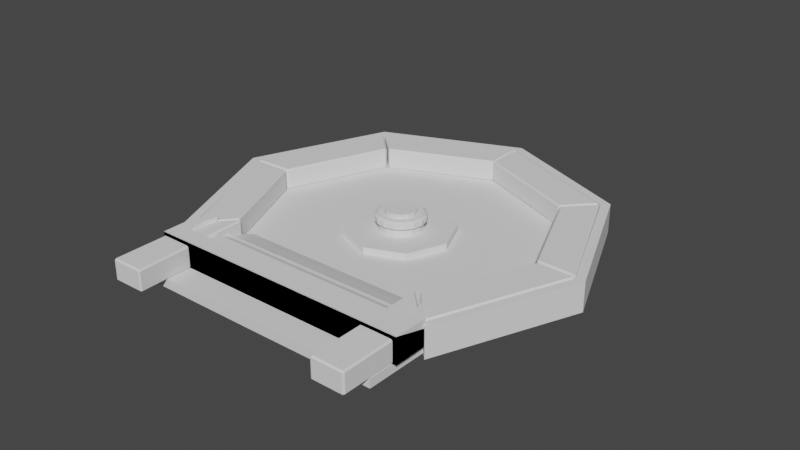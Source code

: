 # Source: World_Shrine.blend  (saved by Blender 3.3.6; exported with 4.5.12 LTS)
import bpy
from mathutils import Matrix  # noqa: F401  (used for matrix-valued properties, if any)

bpy.ops.wm.read_factory_settings(use_empty=True)
scene = bpy.context.scene
scene.name = 'Scene'

# ---- collections
col_collection = bpy.data.collections.new('Collection'); scene.collection.children.link(col_collection)

# ---- world
world_world = bpy.data.worlds.new('World'); scene.world = world_world
world_world.use_nodes = True; world_world.node_tree.nodes.clear()
_N = world_world.node_tree.nodes; _L = world_world.node_tree.links
n0 = _N.new('ShaderNodeOutputWorld'); n0.name = 'World Output'; n0.location = (300, 300)
n1 = _N.new('ShaderNodeBackground'); n1.name = 'Background'; n1.location = (10, 300)
n1.inputs[0].default_value = (0.05088, 0.05088, 0.05088, 1.0)
_L.new(n1.outputs[0], n0.inputs[0])
n0.is_active_output = True
world_world.color = (0.05088, 0.05088, 0.05088)
world_world.use_sun_shadow = False
world_world.sun_shadow_jitter_overblur = 0.0

# ---- meshes
me_cylinder = bpy.data.meshes.new('Cylinder')
me_cylinder.from_pydata([(5.215e-08, 8.0, -0.0282), (5.854e-08, 2.279, 0.4), (5.657, 5.657, -0.0282), (1.612, 1.612, 0.4), (8.0, 0.0, -0.0282), (2.279, 0.0, 0.4), (5.657, -5.657, -0.0282), (1.612, -1.612, 0.4), (5.215e-08, -5.657, -0.0282), (5.854e-08, -2.279, 0.4), (-5.657, -5.657, -0.0282), (-1.612, -1.612, 0.4), (-8.0, 0.0, -0.0282), (-2.279, 0.0, 0.4), (-5.657, 5.657, -0.0282), (-1.612, 1.612, 0.4), (5.657, 5.657, 0.4), (5.215e-08, 8.0, 0.4), (8.0, 0.0, 0.4), (5.657, -5.657, 0.4), (5.215e-08, -5.657, 0.4), (-5.657, -5.657, 0.4), (-8.0, 0.0, 0.4), (-5.657, 5.657, 0.4), (1.612, 1.612, 0.7), (6.063e-08, 2.279, 0.7), (2.279, 0.0, 0.7), (1.612, -1.612, 0.7), (6.063e-08, -2.279, 0.7), (-1.612, -1.612, 0.7), (-2.279, 0.0, 0.7), (-1.612, 1.612, 0.7), (5.657, -8.346, 0.4), (5.657, -8.346, 0.0), (5.215e-08, -8.346, -0.0282), (5.215e-08, -8.346, 0.4), (-5.657, -8.346, -0.0282), (-5.657, -8.346, 0.4)], [], [(0, 17, 16, 2), (2, 16, 18, 4), (4, 18, 19, 6), (10, 8, 34, 36), (21, 10, 36, 37), (10, 21, 22, 12), (12, 22, 23, 14), (14, 23, 17, 0), (0, 2, 4, 6, 8, 10, 12, 14), (1, 3, 16, 17), (3, 5, 18, 16), (5, 7, 19, 18), (7, 9, 20, 19), (9, 11, 21, 20), (11, 13, 22, 21), (13, 15, 23, 22), (15, 1, 17, 23), (5, 3, 24, 26), (24, 25, 31, 30, 29, 28, 27, 26), (15, 13, 30, 31), (11, 9, 28, 29), (7, 5, 26, 27), (3, 1, 25, 24), (1, 15, 31, 25), (13, 11, 29, 30), (9, 7, 27, 28), (33, 32, 35, 34), (34, 35, 37, 36), (19, 20, 35, 32), (6, 19, 32, 33), (20, 21, 37, 35), (8, 6, 33, 34)])
_uv = me_cylinder.uv_layers.new(name='UVMap')
_uv.uv.foreach_set('vector', [1.0, 0.5, 1.0, 1.0, 0.875, 1.0, 0.875, 0.5, 0.875, 0.5, 0.875, 1.0, 0.75, 1.0, 0.75, 0.5, 0.75, 0.5, 0.75, 1.0, 0.625, 1.0, 0.625, 0.5, 0.5803, 0.08029, 0.75, 0.01, 0.75, 0.01, 0.5803, 0.08029, 0.375, 1.0, 0.375, 0.5, 0.375, 0.5, 0.375, 1.0, 0.375, 0.5, 0.375, 1.0, 0.25, 1.0, 0.25, 0.5, 0.25, 0.5, 0.25, 1.0, 0.125, 1.0, 0.125, 0.5, 0.125, 0.5, 0.125, 1.0, 0.0, 1.0, 0.0, 0.5, 0.75, 0.49, 0.9197, 0.4197, 0.99, 0.25, 0.9197, 0.08029, 0.75, 0.01, 0.5803, 0.08029, 0.51, 0.25, 0.5803, 0.4197, 0.25, 0.3109, 0.2931, 0.2931, 0.4197, 0.4197, 0.25, 0.49, 0.2931, 0.2931, 0.3109, 0.25, 0.49, 0.25, 0.4197, 0.4197, 0.3109, 0.25, 0.2931, 0.2069, 0.4197, 0.08029, 0.49, 0.25, 0.2931, 0.2069, 0.25, 0.1891, 0.25, 0.01, 0.4197, 0.08029, 0.25, 0.1891, 0.2069, 0.2069, 0.08029, 0.08029, 0.25, 0.01, 0.2069, 0.2069, 0.1891, 0.25, 0.01, 0.25, 0.08029, 0.08029, 0.1891, 0.25, 0.2069, 0.2931, 0.08029, 0.4197, 0.01, 0.25, 0.2069, 0.2931, 0.25, 0.3109, 0.25, 0.49, 0.08029, 0.4197, 0.3109, 0.25, 0.2931, 0.2931, 0.2931, 0.2931, 0.3109, 0.25, 0.2931, 0.2931, 0.25, 0.3109, 0.2069, 0.2931, 0.1891, 0.25, 0.2069, 0.2069, 0.25, 0.1891, 0.2931, 0.2069, 0.3109, 0.25, 0.2069, 0.2931, 0.1891, 0.25, 0.1891, 0.25, 0.2069, 0.2931, 0.2069, 0.2069, 0.25, 0.1891, 0.25, 0.1891, 0.2069, 0.2069, 0.2931, 0.2069, 0.3109, 0.25, 0.3109, 0.25, 0.2931, 0.2069, 0.2931, 0.2931, 0.25, 0.3109, 0.25, 0.3109, 0.2931, 0.2931, 0.25, 0.3109, 0.2069, 0.2931, 0.2069, 0.2931, 0.25, 0.3109, 0.1891, 0.25, 0.2069, 0.2069, 0.2069, 0.2069, 0.1891, 0.25, 0.25, 0.1891, 0.2931, 0.2069, 0.2931, 0.2069, 0.25, 0.1891, 0.625, 0.5, 0.625, 1.0, 0.5, 1.0, 0.5, 0.5, 0.5, 0.5, 0.5, 1.0, 0.375, 1.0, 0.375, 0.5, 0.4197, 0.08029, 0.25, 0.01, 0.25, 0.01, 0.4197, 0.08029, 0.625, 0.5, 0.625, 1.0, 0.625, 1.0, 0.625, 0.5, 0.25, 0.01, 0.08029, 0.08029, 0.08029, 0.08029, 0.25, 0.01, 0.75, 0.01, 0.9197, 0.08029, 0.9197, 0.08029, 0.75, 0.01])
me_cylinder.update()
me_cube_001 = bpy.data.meshes.new('Cube.001')
me_cube_001.from_pydata([(-0.7128, -2.482, -0.1882), (-0.6396, -2.485, -0.1191), (-0.7344, -2.552, -0.1191), (-0.6396, -2.485, 0.7428), (-0.7128, -2.482, 0.8118), (-0.7344, -2.552, 0.7428), (-2.425, -2.554, -0.1882), (-2.461, -2.624, -0.1191), (-2.503, -2.563, -0.1191), (-2.425, -2.554, 0.8118), (-2.503, -2.563, 0.7428), (-2.461, -2.624, 0.7428), (1.172, 2.187, -0.1882), (1.205, 2.252, -0.1191), (1.227, 2.139, -0.1191), (1.172, 2.187, 0.8118), (1.227, 2.139, 0.7428), (1.205, 2.252, 0.7428), (0.02606, 3.347, -0.1882), (-0.02433, 3.406, -0.1191), (0.05067, 3.42, -0.1191), (0.02606, 3.347, 0.8118), (0.05067, 3.42, 0.7428), (-0.02433, 3.406, 0.7428)], [], [(14, 16, 3, 1), (20, 22, 17, 13), (21, 9, 4, 15), (2, 5, 11, 7), (8, 10, 23, 19), (0, 1, 2), (3, 4, 5), (6, 7, 8), (9, 10, 11), (12, 13, 14), (15, 16, 17), (18, 19, 20), (21, 22, 23), (6, 0, 2, 7), (1, 3, 5, 2), (4, 9, 11, 5), (10, 8, 7, 11), (18, 6, 8, 19), (9, 21, 23, 10), (22, 20, 19, 23), (12, 18, 20, 13), (21, 15, 17, 22), (16, 14, 13, 17), (0, 12, 14, 1), (15, 4, 3, 16), (6, 18, 12, 0)])
_uv = me_cube_001.uv_layers.new(name='UVMap')
_uv.uv.foreach_set('vector', [0.3923, 0.7534, 0.6077, 0.7534, 0.6077, 0.9966, 0.3923, 0.9966, 0.3923, 0.5097, 0.6077, 0.5097, 0.6077, 0.7403, 0.3923, 0.7403, 0.628, 0.5105, 0.872, 0.5102, 0.8717, 0.7398, 0.6283, 0.7395, 0.3923, 0.009249, 0.6077, 0.009249, 0.6077, 0.2408, 0.3923, 0.2408, 0.3923, 0.2526, 0.6077, 0.2526, 0.6077, 0.4974, 0.3923, 0.4974, 0.1283, 0.7398, 0.1284, 0.75, 0.125, 0.7408, 0.6077, 0.0, 0.625, 0.005962, 0.6077, 0.009249, 0.128, 0.5102, 0.125, 0.5092, 0.1276, 0.5, 0.625, 0.2355, 0.6077, 0.2461, 0.6077, 0.2408, 0.3717, 0.7395, 0.375, 0.7403, 0.3716, 0.75, 0.625, 0.7522, 0.6077, 0.7534, 0.6077, 0.75, 0.372, 0.5105, 0.3724, 0.5, 0.375, 0.5097, 0.625, 0.4961, 0.6077, 0.499, 0.6077, 0.4974, 0.128, 0.5102, 0.1283, 0.7398, 0.125, 0.7408, 0.125, 0.5092, 0.3923, 0.0, 0.6077, 0.0, 0.6077, 0.009249, 0.3923, 0.009249, 0.625, 0.005962, 0.625, 0.2355, 0.6077, 0.2408, 0.6077, 0.009249, 0.6077, 0.2526, 0.3923, 0.2526, 0.3923, 0.2408, 0.6077, 0.2408, 0.372, 0.5105, 0.128, 0.5102, 0.1276, 0.5, 0.3724, 0.5, 0.625, 0.2541, 0.625, 0.4961, 0.6077, 0.4974, 0.6077, 0.2526, 0.6077, 0.5097, 0.3923, 0.5097, 0.3923, 0.4974, 0.6077, 0.4974, 0.3717, 0.7395, 0.372, 0.5105, 0.3923, 0.5097, 0.3923, 0.7403, 0.628, 0.5105, 0.6283, 0.7395, 0.6077, 0.7403, 0.6077, 0.5097, 0.6077, 0.7534, 0.3923, 0.7534, 0.3923, 0.7403, 0.6077, 0.7403, 0.1283, 0.7398, 0.3717, 0.7395, 0.3716, 0.75, 0.1284, 0.75, 0.625, 0.7522, 0.625, 0.9978, 0.6077, 0.9966, 0.6077, 0.7534, 0.128, 0.5102, 0.372, 0.5105, 0.3717, 0.7395, 0.1283, 0.7398])
me_cube_001.update()
me_cube_003 = bpy.data.meshes.new('Cube.003')
me_cube_003.from_pydata([(-0.687, -2.476, -0.1882), (-0.6201, -2.479, -0.1249), (-0.7069, -2.54, -0.1249), (-0.6201, -2.479, 0.7486), (-0.687, -2.476, 0.8118), (-0.7069, -2.54, 0.7486), (-2.366, -2.531, -0.1882), (-2.399, -2.596, -0.1249), (-2.438, -2.54, -0.1249), (-2.366, -2.531, 0.8118), (-2.438, -2.54, 0.7486), (-2.399, -2.596, 0.7486), (1.175, 2.156, -0.1882), (1.205, 2.216, -0.1249), (1.226, 2.113, -0.1249), (1.175, 2.156, 0.8118), (1.226, 2.113, 0.7486), (1.205, 2.216, 0.7486), (0.0471, 3.287, -0.1882), (0.0007371, 3.34, -0.1249), (0.06964, 3.354, -0.1249), (0.0471, 3.287, 0.8118), (0.06964, 3.354, 0.7486), (0.0007371, 3.34, 0.7486)], [], [(14, 16, 3, 1), (20, 22, 17, 13), (21, 9, 4, 15), (2, 5, 11, 7), (8, 10, 23, 19), (0, 1, 2), (3, 4, 5), (6, 7, 8), (9, 10, 11), (12, 13, 14), (15, 16, 17), (18, 19, 20), (21, 22, 23), (6, 0, 2, 7), (1, 3, 5, 2), (4, 9, 11, 5), (10, 8, 7, 11), (18, 6, 8, 19), (9, 21, 23, 10), (22, 20, 19, 23), (12, 18, 20, 13), (21, 15, 17, 22), (16, 14, 13, 17), (0, 12, 14, 1), (15, 4, 3, 16), (6, 18, 12, 0)])
_uv = me_cube_003.uv_layers.new(name='UVMap')
_uv.uv.foreach_set('vector', [0.3908, 0.7531, 0.6092, 0.7531, 0.6092, 0.9969, 0.3908, 0.9969, 0.3908, 0.5091, 0.6092, 0.5091, 0.6092, 0.7409, 0.3908, 0.7409, 0.6277, 0.5099, 0.8722, 0.5096, 0.8719, 0.7405, 0.6281, 0.7401, 0.3908, 0.008691, 0.6092, 0.008691, 0.6092, 0.2413, 0.3908, 0.2413, 0.3908, 0.2524, 0.6092, 0.2524, 0.6092, 0.4976, 0.3908, 0.4976, 0.1281, 0.7405, 0.1281, 0.75, 0.125, 0.7413, 0.6092, 0.0, 0.625, 0.005666, 0.6092, 0.008691, 0.1278, 0.5096, 0.125, 0.5087, 0.1274, 0.5, 0.625, 0.2365, 0.6092, 0.2464, 0.6092, 0.2413, 0.3719, 0.7401, 0.375, 0.7409, 0.3719, 0.75, 0.625, 0.7521, 0.6092, 0.7531, 0.6092, 0.75, 0.3723, 0.5099, 0.3726, 0.5, 0.375, 0.5091, 0.625, 0.4964, 0.6092, 0.4991, 0.6092, 0.4976, 0.1278, 0.5096, 0.1281, 0.7405, 0.125, 0.7413, 0.125, 0.5087, 0.3908, 0.0, 0.6092, 0.0, 0.6092, 0.008691, 0.3908, 0.008691, 0.625, 0.005666, 0.625, 0.2365, 0.6092, 0.2413, 0.6092, 0.008691, 0.6092, 0.2524, 0.3908, 0.2524, 0.3908, 0.2413, 0.6092, 0.2413, 0.3723, 0.5099, 0.1278, 0.5096, 0.1274, 0.5, 0.3726, 0.5, 0.625, 0.2538, 0.625, 0.4964, 0.6092, 0.4976, 0.6092, 0.2524, 0.6092, 0.5091, 0.3908, 0.5091, 0.3908, 0.4976, 0.6092, 0.4976, 0.3719, 0.7401, 0.3723, 0.5099, 0.3908, 0.5091, 0.3908, 0.7409, 0.6277, 0.5099, 0.6281, 0.7401, 0.6092, 0.7409, 0.6092, 0.5091, 0.6092, 0.7531, 0.3908, 0.7531, 0.3908, 0.7409, 0.6092, 0.7409, 0.1281, 0.7405, 0.3719, 0.7401, 0.3719, 0.75, 0.1281, 0.75, 0.625, 0.7521, 0.625, 0.998, 0.6092, 0.9969, 0.6092, 0.7531, 0.1278, 0.5096, 0.3723, 0.5099, 0.3719, 0.7401, 0.1281, 0.7405])
me_cube_003.update()
me_cube_004 = bpy.data.meshes.new('Cube.004')
me_cube_004.from_pydata([(-0.72, -2.545, -0.1882), (-0.6556, -2.551, -0.1261), (-0.7412, -2.606, -0.1261), (-0.6556, -2.551, 0.7498), (-0.72, -2.545, 0.8118), (-0.7412, -2.606, 0.7498), (-2.342, -2.471, -0.1882), (-2.372, -2.532, -0.1261), (-2.41, -2.471, -0.1261), (-2.342, -2.471, 0.8118), (-2.41, -2.471, 0.7498), (-2.372, -2.532, 0.7498), (1.249, 2.258, -0.1882), (1.277, 2.316, -0.1261), (1.299, 2.216, -0.1261), (1.249, 2.258, 0.8118), (1.299, 2.216, 0.7498), (1.277, 2.316, 0.7498), (0.07627, 3.361, -0.1882), (0.02959, 3.411, -0.1261), (0.09855, 3.426, -0.1261), (0.07627, 3.361, 0.8118), (0.09855, 3.426, 0.7498), (0.02959, 3.411, 0.7498)], [], [(14, 16, 3, 1), (20, 22, 17, 13), (21, 9, 4, 15), (2, 5, 11, 7), (8, 10, 23, 19), (0, 1, 2), (3, 4, 5), (6, 7, 8), (9, 10, 11), (12, 13, 14), (15, 16, 17), (18, 19, 20), (21, 22, 23), (6, 0, 2, 7), (1, 3, 5, 2), (4, 9, 11, 5), (10, 8, 7, 11), (18, 6, 8, 19), (9, 21, 23, 10), (22, 20, 19, 23), (12, 18, 20, 13), (21, 15, 17, 22), (16, 14, 13, 17), (0, 12, 14, 1), (15, 4, 3, 16), (6, 18, 12, 0)])
_uv = me_cube_004.uv_layers.new(name='UVMap')
_uv.uv.foreach_set('vector', [0.3905, 0.7529, 0.6095, 0.7529, 0.6095, 0.9971, 0.3905, 0.9971, 0.3905, 0.5089, 0.6095, 0.5089, 0.6095, 0.7411, 0.3905, 0.7411, 0.6276, 0.5095, 0.8724, 0.5094, 0.8721, 0.7406, 0.6279, 0.7405, 0.3905, 0.008832, 0.6095, 0.008832, 0.6095, 0.2412, 0.3905, 0.2412, 0.3905, 0.2524, 0.6095, 0.2524, 0.6095, 0.4976, 0.3905, 0.4976, 0.1279, 0.7406, 0.1279, 0.75, 0.125, 0.7412, 0.6095, 0.0, 0.625, 0.00622, 0.6095, 0.008832, 0.1276, 0.5094, 0.125, 0.5088, 0.1274, 0.5, 0.625, 0.2374, 0.6095, 0.247, 0.6095, 0.2412, 0.3721, 0.7405, 0.375, 0.7411, 0.3721, 0.75, 0.625, 0.752, 0.6095, 0.7529, 0.6095, 0.75, 0.3724, 0.5095, 0.3726, 0.5, 0.375, 0.5089, 0.625, 0.4965, 0.6095, 0.4992, 0.6095, 0.4976, 0.1276, 0.5094, 0.1279, 0.7406, 0.125, 0.7412, 0.125, 0.5088, 0.3905, 0.0, 0.6095, 0.0, 0.6095, 0.008832, 0.3905, 0.008832, 0.625, 0.00622, 0.625, 0.2374, 0.6095, 0.2412, 0.6095, 0.008832, 0.6095, 0.2524, 0.3905, 0.2524, 0.3905, 0.2412, 0.6095, 0.2412, 0.3724, 0.5095, 0.1276, 0.5094, 0.1274, 0.5, 0.3726, 0.5, 0.625, 0.2534, 0.625, 0.4965, 0.6095, 0.4976, 0.6095, 0.2524, 0.6095, 0.5089, 0.3905, 0.5089, 0.3905, 0.4976, 0.6095, 0.4976, 0.3721, 0.7405, 0.3724, 0.5095, 0.3905, 0.5089, 0.3905, 0.7411, 0.6276, 0.5095, 0.6279, 0.7405, 0.6095, 0.7411, 0.6095, 0.5089, 0.6095, 0.7529, 0.3905, 0.7529, 0.3905, 0.7411, 0.6095, 0.7411, 0.1279, 0.7406, 0.3721, 0.7405, 0.3721, 0.75, 0.1279, 0.75, 0.625, 0.752, 0.625, 0.9979, 0.6095, 0.9971, 0.6095, 0.7529, 0.1276, 0.5094, 0.3724, 0.5095, 0.3721, 0.7405, 0.1279, 0.7406])
me_cube_004.update()
me_cube_005 = bpy.data.meshes.new('Cube.005')
me_cube_005.from_pydata([(-0.7676, -2.372, -0.1882), (-0.6932, -2.377, -0.1177), (-0.7913, -2.443, -0.1177), (-0.6932, -2.377, 0.7414), (-0.7676, -2.372, 0.8118), (-0.7913, -2.443, 0.7414), (-2.355, -2.392, -0.1882), (-2.39, -2.462, -0.1177), (-2.434, -2.398, -0.1177), (-2.355, -2.392, 0.8118), (-2.434, -2.398, 0.7414), (-2.39, -2.462, 0.7414), (1.173, 2.184, -0.1882), (1.208, 2.25, -0.1177), (1.228, 2.134, -0.1177), (1.173, 2.184, 0.8118), (1.228, 2.134, 0.7414), (1.208, 2.25, 0.7414), (0.04901, 3.405, -0.1882), (-0.0008043, 3.469, -0.1177), (0.07388, 3.482, -0.1177), (0.04901, 3.405, 0.8118), (0.07388, 3.482, 0.7414), (-0.0008043, 3.469, 0.7414)], [], [(14, 16, 3, 1), (20, 22, 17, 13), (21, 9, 4, 15), (2, 5, 11, 7), (8, 10, 23, 19), (0, 1, 2), (3, 4, 5), (6, 7, 8), (9, 10, 11), (12, 13, 14), (15, 16, 17), (18, 19, 20), (21, 22, 23), (6, 0, 2, 7), (1, 3, 5, 2), (4, 9, 11, 5), (10, 8, 7, 11), (18, 6, 8, 19), (9, 21, 23, 10), (22, 20, 19, 23), (12, 18, 20, 13), (21, 15, 17, 22), (16, 14, 13, 17), (0, 12, 14, 1), (15, 4, 3, 16), (6, 18, 12, 0)])
_uv = me_cube_005.uv_layers.new(name='UVMap')
_uv.uv.foreach_set('vector', [0.3926, 0.7535, 0.6074, 0.7535, 0.6074, 0.9965, 0.3926, 0.9965, 0.3926, 0.5097, 0.6074, 0.5097, 0.6074, 0.7403, 0.3926, 0.7403, 0.6281, 0.5107, 0.8719, 0.511, 0.8716, 0.739, 0.6285, 0.7393, 0.3926, 0.01012, 0.6074, 0.01012, 0.6074, 0.2399, 0.3926, 0.2399, 0.3926, 0.2527, 0.6074, 0.2527, 0.6074, 0.4973, 0.3926, 0.4973, 0.1284, 0.739, 0.1285, 0.75, 0.125, 0.7399, 0.6074, 0.0, 0.625, 0.006599, 0.6074, 0.01012, 0.1281, 0.511, 0.125, 0.5101, 0.1277, 0.5, 0.625, 0.2346, 0.6074, 0.246, 0.6074, 0.2399, 0.3715, 0.7393, 0.375, 0.7403, 0.3715, 0.75, 0.625, 0.7523, 0.6074, 0.7535, 0.6074, 0.75, 0.3719, 0.5107, 0.3723, 0.5, 0.375, 0.5097, 0.625, 0.4958, 0.6074, 0.4989, 0.6074, 0.4973, 0.1281, 0.511, 0.1284, 0.739, 0.125, 0.7399, 0.125, 0.5101, 0.3926, 0.0, 0.6074, 0.0, 0.6074, 0.01012, 0.3926, 0.01012, 0.625, 0.006599, 0.625, 0.2346, 0.6074, 0.2399, 0.6074, 0.01012, 0.6074, 0.2527, 0.3926, 0.2527, 0.3926, 0.2399, 0.6074, 0.2399, 0.3719, 0.5107, 0.1281, 0.511, 0.1277, 0.5, 0.3723, 0.5, 0.625, 0.2541, 0.625, 0.4958, 0.6074, 0.4973, 0.6074, 0.2527, 0.6074, 0.5097, 0.3926, 0.5097, 0.3926, 0.4973, 0.6074, 0.4973, 0.3715, 0.7393, 0.3719, 0.5107, 0.3926, 0.5097, 0.3926, 0.7403, 0.6281, 0.5107, 0.6285, 0.7393, 0.6074, 0.7403, 0.6074, 0.5097, 0.6074, 0.7535, 0.3926, 0.7535, 0.3926, 0.7403, 0.6074, 0.7403, 0.1284, 0.739, 0.3715, 0.7393, 0.3715, 0.75, 0.1285, 0.75, 0.625, 0.7523, 0.625, 0.9977, 0.6074, 0.9965, 0.6074, 0.7535, 0.1281, 0.511, 0.3719, 0.5107, 0.3715, 0.7393, 0.1284, 0.739])
me_cube_005.update()
me_cube_007 = bpy.data.meshes.new('Cube.007')
me_cube_007.from_pydata([(-0.7244, -2.493, -0.1882), (-0.6693, -2.494, -0.1367), (-0.7398, -2.546, -0.1367), (-0.6693, -2.494, 0.7604), (-0.7244, -2.493, 0.8118), (-0.7398, -2.546, 0.7604), (-2.459, -2.642, -0.1882), (-2.486, -2.696, -0.1367), (-2.519, -2.652, -0.1367), (-2.459, -2.642, 0.8118), (-2.519, -2.652, 0.7604), (-2.486, -2.696, 0.7604), (1.169, 2.198, -0.1882), (1.193, 2.247, -0.1367), (1.211, 2.163, -0.1367), (1.169, 2.198, 0.8118), (1.211, 2.163, 0.7604), (1.193, 2.247, 0.7604), (-0.04778, 3.403, -0.1882), (-0.08585, 3.446, -0.1367), (-0.03022, 3.458, -0.1367), (-0.04778, 3.403, 0.8118), (-0.03022, 3.458, 0.7604), (-0.08585, 3.446, 0.7604)], [], [(14, 16, 3, 1), (20, 22, 17, 13), (21, 9, 4, 15), (2, 5, 11, 7), (8, 10, 23, 19), (0, 1, 2), (3, 4, 5), (6, 7, 8), (9, 10, 11), (12, 13, 14), (15, 16, 17), (18, 19, 20), (21, 22, 23), (6, 0, 2, 7), (1, 3, 5, 2), (4, 9, 11, 5), (10, 8, 7, 11), (18, 6, 8, 19), (9, 21, 23, 10), (22, 20, 19, 23), (12, 18, 20, 13), (21, 15, 17, 22), (16, 14, 13, 17), (0, 12, 14, 1), (15, 4, 3, 16), (6, 18, 12, 0)])
_uv = me_cube_007.uv_layers.new(name='UVMap')
_uv.uv.foreach_set('vector', [0.3857, 0.7525, 0.6143, 0.7525, 0.6143, 0.9975, 0.3857, 0.9975, 0.3857, 0.507, 0.6143, 0.507, 0.6143, 0.743, 0.3857, 0.743, 0.6272, 0.5077, 0.8728, 0.5078, 0.8725, 0.7422, 0.6275, 0.7423, 0.3857, 0.006931, 0.6143, 0.006931, 0.6143, 0.2431, 0.3857, 0.2431, 0.3857, 0.2519, 0.6143, 0.2519, 0.6143, 0.4981, 0.3857, 0.4981, 0.1275, 0.7422, 0.1275, 0.75, 0.125, 0.7431, 0.6143, 0.0, 0.625, 0.004257, 0.6143, 0.006931, 0.1272, 0.5078, 0.125, 0.5069, 0.1269, 0.5, 0.625, 0.2388, 0.6143, 0.2469, 0.6143, 0.2431, 0.3725, 0.7423, 0.375, 0.743, 0.3725, 0.75, 0.625, 0.7517, 0.6143, 0.7525, 0.6143, 0.75, 0.3728, 0.5077, 0.3731, 0.5, 0.375, 0.507, 0.625, 0.4971, 0.6143, 0.4992, 0.6143, 0.4981, 0.1272, 0.5078, 0.1275, 0.7422, 0.125, 0.7431, 0.125, 0.5069, 0.3857, 0.0, 0.6143, 0.0, 0.6143, 0.006931, 0.3857, 0.006931, 0.625, 0.004257, 0.625, 0.2388, 0.6143, 0.2431, 0.6143, 0.006931, 0.6143, 0.2519, 0.3857, 0.2519, 0.3857, 0.2431, 0.6143, 0.2431, 0.3728, 0.5077, 0.1272, 0.5078, 0.1269, 0.5, 0.3731, 0.5, 0.625, 0.2531, 0.625, 0.4971, 0.6143, 0.4981, 0.6143, 0.2519, 0.6143, 0.507, 0.3857, 0.507, 0.3857, 0.4981, 0.6143, 0.4981, 0.3725, 0.7423, 0.3728, 0.5077, 0.3857, 0.507, 0.3857, 0.743, 0.6272, 0.5077, 0.6275, 0.7423, 0.6143, 0.743, 0.6143, 0.507, 0.6143, 0.7525, 0.3857, 0.7525, 0.3857, 0.743, 0.6143, 0.743, 0.1275, 0.7422, 0.3725, 0.7423, 0.3725, 0.75, 0.1275, 0.75, 0.625, 0.7517, 0.625, 0.9985, 0.6143, 0.9975, 0.6143, 0.7525, 0.1272, 0.5078, 0.3728, 0.5077, 0.3725, 0.7423, 0.1275, 0.7422])
me_cube_007.update()
me_cube_008 = bpy.data.meshes.new('Cube.008')
me_cube_008.from_pydata([(-5.289, 1.891, -0.4639), (-5.289, 1.891, -0.1639), (4.939, 1.891, -0.4639), (4.939, 1.891, -0.1639), (-6.145, 0.4985, -0.4639), (-6.145, 0.4985, -0.1639), (6.145, 0.4985, -0.4639), (6.145, 0.4985, -0.1639), (-5.586, 1.195, -0.1639), (5.542, 1.195, -0.4639), (-5.542, 1.195, -0.4639), (5.542, 1.195, -0.1639), (-6.145, -0.3034, -0.4639), (-6.145, -1.105, -0.4639), (6.145, -1.105, -0.1639), (-6.145, -1.105, -0.1639), (6.145, -1.105, -0.4639), (6.145, -0.3034, -0.4639), (6.145, -1.105, 0.1361), (-6.145, 0.4985, 0.1361), (5.542, 1.195, 0.1361), (6.145, 0.4985, 0.1361), (-5.586, 1.195, 0.1361), (-6.145, -1.105, 0.1361), (6.145, -1.105, 0.4361), (-6.145, -0.3034, 0.4361), (-6.145, 0.4985, 0.4361), (6.145, 0.4985, 0.4361), (-6.145, -1.105, 0.4361), (6.145, -1.105, 0.7361), (6.145, -0.3034, 0.7361), (-6.145, -1.105, 0.7361), (-6.145, -0.3034, 0.7361), (5.193, 1.891, -0.4639), (-5.208, 1.891, -0.4639), (-5.208, 1.891, -0.1639), (5.193, 1.891, -0.1639), (5.595, 0.4985, -0.4639), (-5.61, 0.4985, -0.4639), (5.394, 1.195, -0.4639), (-5.409, 1.195, -0.4639), (-5.471, 1.195, -0.1639), (5.359, 1.195, -0.1639), (5.595, -0.3034, -0.4639), (-5.61, -0.3034, -0.4639), (5.595, -1.105, -0.4639), (-5.61, -1.105, -0.4639), (-5.61, 0.4985, 0.1361), (5.595, 0.4985, 0.1361), (-5.471, 1.195, 0.1361), (5.359, 1.195, 0.1361), (-5.61, 0.4985, 0.4361), (5.595, 0.4985, 0.4361), (-5.61, -0.3034, 0.4361), (5.595, -0.3034, 0.4361), (-5.61, -1.105, 0.4361), (5.595, -1.105, 0.4361), (-5.61, -0.3034, 0.7361), (5.595, -0.3034, 0.7361), (-5.61, -1.105, 0.7361), (5.595, -1.105, 0.7361), (-5.61, -1.105, 0.1361), (5.595, -1.105, 0.1361), (-5.61, -1.105, -0.1639), (5.595, -1.105, -0.1639), (6.145, 0.4985, 0.7361), (5.595, 0.4985, 0.7361), (-6.145, 0.4985, 0.7361), (-5.61, 0.4985, 0.7361), (5.542, 1.195, 0.7361), (5.359, 1.195, 0.7361), (-5.586, 1.195, 0.7361), (-5.471, 1.195, 0.7361)], [(25, 53)], [(10, 8, 1, 0), (33, 36, 3, 2), (41, 8, 22, 49), (39, 9, 6, 37), (9, 11, 7, 6), (2, 3, 11, 9), (33, 2, 9, 39), (35, 1, 8, 41), (4, 5, 8, 10), (7, 11, 20, 21), (37, 6, 17, 43), (43, 17, 16, 45), (20, 50, 70, 69), (8, 5, 19, 22), (59, 31, 28, 55), (62, 18, 24, 56), (57, 32, 31, 59), (64, 14, 18, 62), (45, 16, 14, 64), (13, 46, 63, 15), (46, 45, 64, 63), (54, 53, 57, 58), (15, 63, 61, 23), (63, 64, 62, 61), (30, 58, 60, 29), (58, 57, 59, 60), (23, 61, 55, 28), (61, 62, 56, 55), (29, 60, 56, 24), (60, 59, 55, 56), (48, 47, 51, 52), (52, 51, 53, 54), (50, 48, 52, 66, 70), (50, 49, 47, 48), (12, 44, 46, 13), (44, 43, 45, 46), (4, 38, 44, 12), (38, 37, 43, 44), (3, 36, 42, 11), (36, 35, 41, 42), (0, 34, 40, 10), (34, 33, 39, 40), (10, 40, 38, 4), (40, 39, 37, 38), (11, 42, 50, 20), (42, 41, 49, 50), (0, 1, 35, 34), (34, 35, 36, 33), (21, 20, 69, 65, 27), (52, 54, 58, 66), (66, 58, 30, 65), (53, 51, 68, 57), (5, 4, 12, 13, 15, 23, 28, 31, 32, 67, 19), (67, 32, 57, 68), (70, 66, 65, 69), (49, 22, 71, 72), (47, 49, 72, 68, 51), (68, 72, 71, 67), (22, 19, 26, 67, 71), (6, 7, 21, 27, 65, 30, 29, 24, 18, 14, 16, 17)])
_uv = me_cube_008.uv_layers.new(name='UVMap')
_uv.uv.foreach_set('vector', [0.375, 0.2042, 0.625, 0.2042, 0.625, 0.25, 0.375, 0.25, 0.375, 0.4167, 0.625, 0.4167, 0.625, 0.5, 0.375, 0.5, 0.7917, 0.5458, 0.875, 0.5458, 0.875, 0.5458, 0.7917, 0.5458, 0.2917, 0.5458, 0.375, 0.5458, 0.375, 0.5916, 0.2917, 0.5916, 0.375, 0.5458, 0.625, 0.5458, 0.625, 0.5916, 0.375, 0.5916, 0.375, 0.5, 0.625, 0.5, 0.625, 0.5458, 0.375, 0.5458, 0.2917, 0.5, 0.375, 0.5, 0.375, 0.5458, 0.2917, 0.5458, 0.7917, 0.5, 0.875, 0.5, 0.875, 0.5458, 0.7917, 0.5458, 0.375, 0.1584, 0.625, 0.1584, 0.625, 0.2042, 0.375, 0.2042, 0.625, 0.5916, 0.625, 0.5458, 0.625, 0.5458, 0.625, 0.5916, 0.2917, 0.5916, 0.375, 0.5916, 0.375, 0.6444, 0.2917, 0.6444, 0.2917, 0.6444, 0.375, 0.6444, 0.375, 0.6972, 0.2917, 0.6972, 0.625, 0.5458, 0.7083, 0.5458, 0.0, 0.0, 0.0, 0.0, 0.625, 0.2042, 0.625, 0.1584, 0.625, 0.1584, 0.625, 0.2042, 0.7917, 0.6972, 0.875, 0.6972, 0.625, 0.05279, 0.625, 0.2676, 0.625, 0.4824, 0.625, 0.6972, 0.625, 0.6972, 0.625, 0.4824, 0.7917, 0.6444, 0.875, 0.6444, 0.875, 0.6972, 0.7917, 0.6972, 0.625, 0.4824, 0.625, 0.6972, 0.625, 0.6972, 0.625, 0.4824, 0.2917, 0.6972, 0.375, 0.6972, 0.625, 0.6972, 0.625, 0.4824, 0.125, 0.6972, 0.2083, 0.6972, 0.625, 0.2676, 0.625, 0.05279, 0.2083, 0.6972, 0.2917, 0.6972, 0.625, 0.4824, 0.625, 0.2676, 0.7083, 0.6444, 0.7917, 0.6444, 0.7917, 0.6444, 0.7083, 0.6444, 0.625, 0.05279, 0.625, 0.2676, 0.625, 0.2676, 0.625, 0.05279, 0.625, 0.2676, 0.625, 0.4824, 0.625, 0.4824, 0.625, 0.2676, 0.625, 0.6444, 0.7083, 0.6444, 0.7083, 0.6972, 0.625, 0.6972, 0.7083, 0.6444, 0.7917, 0.6444, 0.7917, 0.6972, 0.7083, 0.6972, 0.625, 0.05279, 0.625, 0.2676, 0.625, 0.2676, 0.625, 0.05279, 0.625, 0.2676, 0.625, 0.4824, 0.625, 0.4824, 0.625, 0.2676, 0.625, 0.6972, 0.7083, 0.6972, 0.625, 0.4824, 0.625, 0.6972, 0.7083, 0.6972, 0.7917, 0.6972, 0.625, 0.2676, 0.625, 0.4824, 0.7083, 0.5916, 0.7917, 0.5916, 0.7917, 0.5916, 0.7083, 0.5916, 0.7083, 0.5916, 0.7917, 0.5916, 0.7917, 0.6444, 0.7083, 0.6444, 0.0, 0.0, 0.0, 0.0, 0.0, 0.0, 0.0, 0.0, 0.0, 0.0, 0.7083, 0.5458, 0.7917, 0.5458, 0.7917, 0.5916, 0.7083, 0.5916, 0.125, 0.6444, 0.2083, 0.6444, 0.2083, 0.6972, 0.125, 0.6972, 0.2083, 0.6444, 0.2917, 0.6444, 0.2917, 0.6972, 0.2083, 0.6972, 0.125, 0.5916, 0.2083, 0.5916, 0.2083, 0.6444, 0.125, 0.6444, 0.2083, 0.5916, 0.2917, 0.5916, 0.2917, 0.6444, 0.2083, 0.6444, 0.625, 0.5, 0.7083, 0.5, 0.7083, 0.5458, 0.625, 0.5458, 0.7083, 0.5, 0.7917, 0.5, 0.7917, 0.5458, 0.7083, 0.5458, 0.125, 0.5, 0.2083, 0.5, 0.2083, 0.5458, 0.125, 0.5458, 0.2083, 0.5, 0.2917, 0.5, 0.2917, 0.5458, 0.2083, 0.5458, 0.125, 0.5458, 0.2083, 0.5458, 0.2083, 0.5916, 0.125, 0.5916, 0.2083, 0.5458, 0.2917, 0.5458, 0.2917, 0.5916, 0.2083, 0.5916, 0.625, 0.5458, 0.7083, 0.5458, 0.7083, 0.5458, 0.625, 0.5458, 0.7083, 0.5458, 0.7917, 0.5458, 0.7917, 0.5458, 0.7083, 0.5458, 0.375, 0.25, 0.625, 0.25, 0.625, 0.3333, 0.375, 0.3333, 0.375, 0.3333, 0.625, 0.3333, 0.625, 0.4167, 0.375, 0.4167, 0.625, 0.5916, 0.625, 0.5458, 0.0, 0.0, 0.0, 0.0, 0.625, 0.5916, 0.0, 0.0, 0.0, 0.0, 0.0, 0.0, 0.0, 0.0, 0.0, 0.0, 0.0, 0.0, 0.0, 0.0, 0.0, 0.0, 0.0, 0.0, 0.0, 0.0, 0.0, 0.0, 0.0, 0.0, 0.625, 0.1584, 0.125, 0.5916, 0.125, 0.6444, 0.125, 0.6972, 0.625, 0.05279, 0.625, 0.05279, 0.625, 0.05279, 0.875, 0.6972, 0.0, 0.0, 0.0, 0.0, 0.625, 0.1584, 0.0, 0.0, 0.0, 0.0, 0.0, 0.0, 0.0, 0.0, 0.0, 0.0, 0.0, 0.0, 0.0, 0.0, 0.0, 0.0, 0.7917, 0.5458, 0.875, 0.5458, 0.875, 0.5458, 0.7917, 0.5458, 0.7917, 0.5916, 0.7917, 0.5458, 0.7917, 0.5458, 0.0, 0.0, 0.0, 0.0, 0.0, 0.0, 0.7917, 0.5458, 0.875, 0.5458, 0.0, 0.0, 0.875, 0.5458, 0.625, 0.1584, 0.0, 0.0, 0.0, 0.0, 0.875, 0.5458, 0.375, 0.5916, 0.625, 0.5916, 0.625, 0.5916, 0.625, 0.5916, 0.0, 0.0, 0.0, 0.0, 0.625, 0.6972, 0.625, 0.6972, 0.625, 0.6972, 0.625, 0.6972, 0.375, 0.6972, 0.375, 0.6444])
me_cube_008.update()
me_cylinder_001 = bpy.data.meshes.new('Cylinder.001')
me_cylinder_001.from_pydata([(5.31e-09, 1.0, -0.5453), (5.31e-09, 1.0, 0.05419), (0.3827, 0.9239, -0.5453), (0.3827, 0.9239, 0.05419), (0.7071, 0.7071, -0.5453), (0.7071, 0.7071, 0.05419), (0.9239, 0.3827, -0.5453), (0.9239, 0.3827, 0.05419), (1.0, 3.153e-09, -0.5453), (1.0, 3.153e-09, 0.05419), (0.9239, -0.3827, -0.5453), (0.9239, -0.3827, 0.05419), (0.7071, -0.7071, -0.5453), (0.7071, -0.7071, 0.05419), (0.3827, -0.9239, -0.5453), (0.3827, -0.9239, 0.05419), (5.31e-09, -1.0, -0.5453), (5.31e-09, -1.0, 0.1047), (-0.3827, -0.9239, -0.5453), (-0.3827, -0.9239, 0.05419), (-0.7071, -0.7071, -0.5453), (-0.7071, -0.7071, 0.05419), (-0.9239, -0.3827, -0.5453), (-0.9239, -0.3827, 0.05419), (-1.0, 3.153e-09, -0.5453), (-1.0, 3.153e-09, 0.05419), (-0.9239, 0.3827, -0.5453), (-0.9239, 0.3827, 0.05419), (-0.7071, 0.7071, -0.5453), (-0.7071, 0.7071, 0.05419), (-0.3827, 0.9239, -0.5453), (-0.3827, 0.9239, 0.05419), (0.2706, 0.6532, 0.3542), (6.629e-09, 0.707, 0.3542), (0.4999, 0.4999, 0.3542), (0.6532, 0.2706, 0.3542), (0.707, 3.153e-09, 0.3542), (0.6532, -0.2706, 0.3542), (0.4999, -0.4999, 0.3542), (0.2706, -0.6532, 0.3542), (6.629e-09, -0.707, 0.3542), (-0.2706, -0.6532, 0.3542), (-0.4999, -0.4999, 0.3542), (-0.6532, -0.2706, 0.3542), (-0.707, 3.153e-09, 0.3542), (-0.6532, 0.2706, 0.3542), (-0.4999, 0.4999, 0.3542), (-0.2706, 0.6532, 0.3542), (0.4338, 1.047, 0.05419), (5.31e-09, 1.134, 0.05419), (0.8015, 0.8015, 0.05419), (1.047, 0.4338, 0.05419), (1.134, 3.153e-09, 0.05419), (1.047, -0.4338, 0.05419), (0.8015, -0.8015, 0.05419), (0.4338, -1.047, 0.05419), (5.31e-09, -1.134, 0.05419), (-0.4338, -1.047, 0.05419), (-0.8015, -0.8015, 0.05419), (-1.047, -0.4338, 0.05419), (-1.134, 3.153e-09, 0.05419), (-1.047, 0.4338, 0.05419), (-0.8015, 0.8015, 0.05419), (-0.4338, 1.047, 0.05419), (0.4338, 1.047, 0.2542), (6.283e-09, 1.134, 0.2542), (0.8015, 0.8015, 0.2542), (1.047, 0.4338, 0.2542), (1.134, 3.153e-09, 0.2542), (1.047, -0.4338, 0.2542), (0.8015, -0.8015, 0.2542), (0.4338, -1.047, 0.2542), (6.283e-09, -1.134, 0.2542), (-0.4338, -1.047, 0.2542), (-0.8015, -0.8015, 0.2542), (-1.047, -0.4338, 0.2542), (-1.134, 3.153e-09, 0.2542), (-1.047, 0.4338, 0.2542), (-0.8015, 0.8015, 0.2542), (-0.4338, 1.047, 0.2542), (0.3827, 0.9239, 0.3542), (6.283e-09, 1.0, 0.3542), (0.7071, 0.7071, 0.3542), (0.9239, 0.3827, 0.3542), (1.0, 3.153e-09, 0.3542), (0.9239, -0.3827, 0.3542), (0.7071, -0.7071, 0.3542), (0.3827, -0.9239, 0.3542), (6.283e-09, -1.0, 0.3542), (-0.3827, -0.9239, 0.3542), (-0.7071, -0.7071, 0.3542), (-0.9239, -0.3827, 0.3542), (-1.0, 3.153e-09, 0.3542), (-0.9239, 0.3827, 0.3542), (-0.7071, 0.7071, 0.3542), (-0.3827, 0.9239, 0.3542), (0.2706, 0.6532, 0.5542), (6.142e-09, 0.707, 0.5542), (0.4999, 0.4999, 0.5542), (0.6532, 0.2706, 0.5542), (0.707, 3.153e-09, 0.5542), (0.6532, -0.2706, 0.5542), (0.4999, -0.4999, 0.5542), (0.2706, -0.6532, 0.5542), (6.142e-09, -0.707, 0.5542), (-0.2706, -0.6532, 0.5542), (-0.4999, -0.4999, 0.5542), (-0.6532, -0.2706, 0.5542), (-0.707, 3.153e-09, 0.5542), (-0.6532, 0.2706, 0.5542), (-0.4999, 0.4999, 0.5542), (-0.2706, 0.6532, 0.5542)], [], [(0, 1, 3, 2), (2, 3, 5, 4), (4, 5, 7, 6), (6, 7, 9, 8), (8, 9, 11, 10), (10, 11, 13, 12), (12, 13, 15, 14), (14, 15, 17, 16), (16, 17, 19, 18), (18, 19, 21, 20), (20, 21, 23, 22), (22, 23, 25, 24), (24, 25, 27, 26), (26, 27, 29, 28), (15, 13, 54, 55), (28, 29, 31, 30), (30, 31, 1, 0), (0, 2, 4, 6, 8, 10, 12, 14, 16, 18, 20, 22, 24, 26, 28, 30), (46, 45, 109, 110), (92, 93, 77, 76), (91, 92, 76, 75), (23, 21, 58, 59), (5, 3, 48, 50), (90, 91, 75, 74), (31, 29, 62, 63), (13, 11, 53, 54), (89, 90, 74, 73), (88, 89, 73, 72), (21, 19, 57, 58), (87, 88, 72, 71), (3, 1, 49, 48), (29, 27, 61, 62), (11, 9, 52, 53), (86, 87, 71, 70), (54, 53, 69, 70), (59, 58, 74, 75), (49, 63, 79, 65), (52, 51, 67, 68), (57, 56, 72, 73), (62, 61, 77, 78), (50, 48, 64, 66), (55, 54, 70, 71), (60, 59, 75, 76), (53, 52, 68, 69), (58, 57, 73, 74), (63, 62, 78, 79), (51, 50, 66, 67), (56, 55, 71, 72), (48, 49, 65, 64), (61, 60, 76, 77), (1, 31, 63, 49), (93, 94, 78, 77), (81, 80, 64, 65), (7, 5, 50, 51), (25, 23, 59, 60), (94, 95, 79, 78), (80, 82, 66, 64), (95, 81, 65, 79), (17, 15, 55, 56), (82, 83, 67, 66), (83, 84, 68, 67), (9, 7, 51, 52), (27, 25, 60, 61), (84, 85, 69, 68), (19, 17, 56, 57), (85, 86, 70, 69), (33, 32, 80, 81), (32, 34, 82, 80), (34, 35, 83, 82), (35, 36, 84, 83), (36, 37, 85, 84), (37, 38, 86, 85), (38, 39, 87, 86), (39, 40, 88, 87), (40, 41, 89, 88), (41, 42, 90, 89), (42, 43, 91, 90), (43, 44, 92, 91), (44, 45, 93, 92), (45, 46, 94, 93), (46, 47, 95, 94), (47, 33, 81, 95), (96, 97, 111, 110, 109, 108, 107, 106, 105, 104, 103, 102, 101, 100, 99, 98), (39, 38, 102, 103), (47, 46, 110, 111), (40, 39, 103, 104), (32, 33, 97, 96), (33, 47, 111, 97), (41, 40, 104, 105), (34, 32, 96, 98), (42, 41, 105, 106), (35, 34, 98, 99), (43, 42, 106, 107), (36, 35, 99, 100), (44, 43, 107, 108), (37, 36, 100, 101), (45, 44, 108, 109), (38, 37, 101, 102)])
_uv = me_cylinder_001.uv_layers.new(name='UVMap')
_uv.uv.foreach_set('vector', [1.0, 0.5, 1.0, 1.0, 0.9375, 1.0, 0.9375, 0.5, 0.9375, 0.5, 0.9375, 1.0, 0.875, 1.0, 0.875, 0.5, 0.875, 0.5, 0.875, 1.0, 0.8125, 1.0, 0.8125, 0.5, 0.8125, 0.5, 0.8125, 1.0, 0.75, 1.0, 0.75, 0.5, 0.75, 0.5, 0.75, 1.0, 0.6875, 1.0, 0.6875, 0.5, 0.6875, 0.5, 0.6875, 1.0, 0.625, 1.0, 0.625, 0.5, 0.625, 0.5, 0.625, 1.0, 0.5625, 1.0, 0.5625, 0.5, 0.5625, 0.5, 0.5625, 1.0, 0.5, 1.0, 0.5, 0.5, 0.5, 0.5, 0.5, 1.0, 0.4375, 1.0, 0.4375, 0.5, 0.4375, 0.5, 0.4375, 1.0, 0.375, 1.0, 0.375, 0.5, 0.375, 0.5, 0.375, 1.0, 0.3125, 1.0, 0.3125, 0.5, 0.3125, 0.5, 0.3125, 1.0, 0.25, 1.0, 0.25, 0.5, 0.25, 0.5, 0.25, 1.0, 0.1875, 1.0, 0.1875, 0.5, 0.1875, 0.5, 0.1875, 1.0, 0.125, 1.0, 0.125, 0.5, 0.5625, 1.0, 0.625, 1.0, 0.625, 1.0, 0.5625, 1.0, 0.125, 0.5, 0.125, 1.0, 0.0625, 1.0, 0.0625, 0.5, 0.0625, 0.5, 0.0625, 1.0, 0.0, 1.0, 0.0, 0.5, 0.75, 0.49, 0.8418, 0.4717, 0.9197, 0.4197, 0.9717, 0.3418, 0.99, 0.25, 0.9717, 0.1582, 0.9197, 0.08029, 0.8418, 0.02827, 0.75, 0.01, 0.6582, 0.02827, 0.5803, 0.08029, 0.5283, 0.1582, 0.51, 0.25, 0.5283, 0.3418, 0.5803, 0.4197, 0.6582, 0.4717, 0.1615, 0.3385, 0.1343, 0.2979, 0.1343, 0.2979, 0.1615, 0.3385, 0.01, 0.25, 0.02827, 0.3418, 0.02827, 0.3418, 0.01, 0.25, 0.02827, 0.1582, 0.01, 0.25, 0.01, 0.25, 0.02827, 0.1582, 0.3125, 1.0, 0.375, 1.0, 0.375, 1.0, 0.3125, 1.0, 0.875, 1.0, 0.9375, 1.0, 0.9375, 1.0, 0.875, 1.0, 0.08029, 0.08029, 0.02827, 0.1582, 0.02827, 0.1582, 0.08029, 0.08029, 0.0625, 1.0, 0.125, 1.0, 0.125, 1.0, 0.0625, 1.0, 0.625, 1.0, 0.6875, 1.0, 0.6875, 1.0, 0.625, 1.0, 0.1582, 0.02827, 0.08029, 0.08029, 0.08029, 0.08029, 0.1582, 0.02827, 0.25, 0.01, 0.1582, 0.02827, 0.1582, 0.02827, 0.25, 0.01, 0.375, 1.0, 0.4375, 1.0, 0.4375, 1.0, 0.375, 1.0, 0.3418, 0.02827, 0.25, 0.01, 0.25, 0.01, 0.3418, 0.02827, 0.9375, 1.0, 1.0, 1.0, 1.0, 1.0, 0.9375, 1.0, 0.125, 1.0, 0.1875, 1.0, 0.1875, 1.0, 0.125, 1.0, 0.6875, 1.0, 0.75, 1.0, 0.75, 1.0, 0.6875, 1.0, 0.4197, 0.08029, 0.3418, 0.02827, 0.3418, 0.02827, 0.4197, 0.08029, 0.625, 1.0, 0.6875, 1.0, 0.6875, 1.0, 0.625, 1.0, 0.3125, 1.0, 0.375, 1.0, 0.375, 1.0, 0.3125, 1.0, 0.0, 1.0, 0.0625, 1.0, 0.0625, 1.0, 0.0, 1.0, 0.75, 1.0, 0.8125, 1.0, 0.8125, 1.0, 0.75, 1.0, 0.4375, 1.0, 0.5, 1.0, 0.5, 1.0, 0.4375, 1.0, 0.125, 1.0, 0.1875, 1.0, 0.1875, 1.0, 0.125, 1.0, 0.875, 1.0, 0.9375, 1.0, 0.9375, 1.0, 0.875, 1.0, 0.5625, 1.0, 0.625, 1.0, 0.625, 1.0, 0.5625, 1.0, 0.25, 1.0, 0.3125, 1.0, 0.3125, 1.0, 0.25, 1.0, 0.6875, 1.0, 0.75, 1.0, 0.75, 1.0, 0.6875, 1.0, 0.375, 1.0, 0.4375, 1.0, 0.4375, 1.0, 0.375, 1.0, 0.0625, 1.0, 0.125, 1.0, 0.125, 1.0, 0.0625, 1.0, 0.8125, 1.0, 0.875, 1.0, 0.875, 1.0, 0.8125, 1.0, 0.5, 1.0, 0.5625, 1.0, 0.5625, 1.0, 0.5, 1.0, 0.9375, 1.0, 1.0, 1.0, 1.0, 1.0, 0.9375, 1.0, 0.1875, 1.0, 0.25, 1.0, 0.25, 1.0, 0.1875, 1.0, 0.0, 1.0, 0.0625, 1.0, 0.0625, 1.0, 0.0, 1.0, 0.02827, 0.3418, 0.08029, 0.4197, 0.08029, 0.4197, 0.02827, 0.3418, 0.25, 0.49, 0.3418, 0.4717, 0.3418, 0.4717, 0.25, 0.49, 0.8125, 1.0, 0.875, 1.0, 0.875, 1.0, 0.8125, 1.0, 0.25, 1.0, 0.3125, 1.0, 0.3125, 1.0, 0.25, 1.0, 0.08029, 0.4197, 0.1582, 0.4717, 0.1582, 0.4717, 0.08029, 0.4197, 0.3418, 0.4717, 0.4197, 0.4197, 0.4197, 0.4197, 0.3418, 0.4717, 0.1582, 0.4717, 0.25, 0.49, 0.25, 0.49, 0.1582, 0.4717, 0.5, 1.0, 0.5625, 1.0, 0.5625, 1.0, 0.5, 1.0, 0.4197, 0.4197, 0.4717, 0.3418, 0.4717, 0.3418, 0.4197, 0.4197, 0.4717, 0.3418, 0.49, 0.25, 0.49, 0.25, 0.4717, 0.3418, 0.75, 1.0, 0.8125, 1.0, 0.8125, 1.0, 0.75, 1.0, 0.1875, 1.0, 0.25, 1.0, 0.25, 1.0, 0.1875, 1.0, 0.49, 0.25, 0.4717, 0.1582, 0.4717, 0.1582, 0.49, 0.25, 0.4375, 1.0, 0.5, 1.0, 0.5, 1.0, 0.4375, 1.0, 0.4717, 0.1582, 0.4197, 0.08029, 0.4197, 0.08029, 0.4717, 0.1582, 0.25, 0.3752, 0.2979, 0.3657, 0.3418, 0.4717, 0.25, 0.49, 0.2979, 0.3657, 0.3385, 0.3385, 0.4197, 0.4197, 0.3418, 0.4717, 0.3385, 0.3385, 0.3657, 0.2979, 0.4717, 0.3418, 0.4197, 0.4197, 0.3657, 0.2979, 0.3752, 0.25, 0.49, 0.25, 0.4717, 0.3418, 0.3752, 0.25, 0.3657, 0.2021, 0.4717, 0.1582, 0.49, 0.25, 0.3657, 0.2021, 0.3385, 0.1615, 0.4197, 0.08029, 0.4717, 0.1582, 0.3385, 0.1615, 0.2979, 0.1343, 0.3418, 0.02827, 0.4197, 0.08029, 0.2979, 0.1343, 0.25, 0.1248, 0.25, 0.01, 0.3418, 0.02827, 0.25, 0.1248, 0.2021, 0.1343, 0.1582, 0.02827, 0.25, 0.01, 0.2021, 0.1343, 0.1615, 0.1615, 0.08029, 0.08029, 0.1582, 0.02827, 0.1615, 0.1615, 0.1343, 0.2021, 0.02827, 0.1582, 0.08029, 0.08029, 0.1343, 0.2021, 0.1248, 0.25, 0.01, 0.25, 0.02827, 0.1582, 0.1248, 0.25, 0.1343, 0.2979, 0.02827, 0.3418, 0.01, 0.25, 0.1343, 0.2979, 0.1615, 0.3385, 0.08029, 0.4197, 0.02827, 0.3418, 0.1615, 0.3385, 0.2021, 0.3657, 0.1582, 0.4717, 0.08029, 0.4197, 0.2021, 0.3657, 0.25, 0.3752, 0.25, 0.49, 0.1582, 0.4717, 0.2979, 0.3657, 0.25, 0.3752, 0.2021, 0.3657, 0.1615, 0.3385, 0.1343, 0.2979, 0.1248, 0.25, 0.1343, 0.2021, 0.1615, 0.1615, 0.2021, 0.1343, 0.25, 0.1248, 0.2979, 0.1343, 0.3385, 0.1615, 0.3657, 0.2021, 0.3752, 0.25, 0.3657, 0.2979, 0.3385, 0.3385, 0.2979, 0.1343, 0.3385, 0.1615, 0.3385, 0.1615, 0.2979, 0.1343, 0.2021, 0.3657, 0.1615, 0.3385, 0.1615, 0.3385, 0.2021, 0.3657, 0.25, 0.1248, 0.2979, 0.1343, 0.2979, 0.1343, 0.25, 0.1248, 0.2979, 0.3657, 0.25, 0.3752, 0.25, 0.3752, 0.2979, 0.3657, 0.25, 0.3752, 0.2021, 0.3657, 0.2021, 0.3657, 0.25, 0.3752, 0.2021, 0.1343, 0.25, 0.1248, 0.25, 0.1248, 0.2021, 0.1343, 0.3385, 0.3385, 0.2979, 0.3657, 0.2979, 0.3657, 0.3385, 0.3385, 0.1615, 0.1615, 0.2021, 0.1343, 0.2021, 0.1343, 0.1615, 0.1615, 0.3657, 0.2979, 0.3385, 0.3385, 0.3385, 0.3385, 0.3657, 0.2979, 0.1343, 0.2021, 0.1615, 0.1615, 0.1615, 0.1615, 0.1343, 0.2021, 0.3752, 0.25, 0.3657, 0.2979, 0.3657, 0.2979, 0.3752, 0.25, 0.1248, 0.25, 0.1343, 0.2021, 0.1343, 0.2021, 0.1248, 0.25, 0.3657, 0.2021, 0.3752, 0.25, 0.3752, 0.25, 0.3657, 0.2021, 0.1343, 0.2979, 0.1248, 0.25, 0.1248, 0.25, 0.1343, 0.2979, 0.3385, 0.1615, 0.3657, 0.2021, 0.3657, 0.2021, 0.3385, 0.1615])
me_cylinder_001.update()
me_cube = bpy.data.meshes.new('Cube')
me_cube.from_pydata([(-6.145, -1.105, -0.4566), (-6.145, -1.105, 0.7501), (-4.902, 2.628, -0.4566), (-4.902, 1.891, -0.1665), (6.145, -1.105, -0.4566), (6.145, -1.105, 0.7501), (4.939, 2.628, -0.4566), (4.939, 1.891, -0.1665), (-6.145, 0.4985, -0.4566), (-6.145, 0.4985, 0.3198), (6.145, 0.4985, -0.4566), (6.145, 0.4985, 0.3198)], [], [(8, 9, 3, 2), (2, 3, 7, 6), (10, 11, 5, 4), (4, 5, 1, 0), (8, 10, 4, 0), (11, 9, 1, 5), (7, 3, 9, 11), (2, 6, 10, 8), (6, 7, 11, 10), (0, 1, 9, 8)])
_uv = me_cube.uv_layers.new(name='UVMap')
_uv.uv.foreach_set('vector', [0.375, 0.1338, 0.625, 0.1338, 0.625, 0.25, 0.375, 0.25, 0.375, 0.25, 0.625, 0.25, 0.625, 0.5, 0.375, 0.5, 0.375, 0.6162, 0.625, 0.6162, 0.625, 0.75, 0.375, 0.75, 0.375, 0.75, 0.625, 0.75, 0.625, 1.0, 0.375, 1.0, 0.125, 0.6162, 0.375, 0.6162, 0.375, 0.75, 0.125, 0.75, 0.625, 0.6162, 0.875, 0.6162, 0.875, 0.75, 0.625, 0.75, 0.625, 0.5, 0.875, 0.5, 0.875, 0.6162, 0.625, 0.6162, 0.125, 0.5, 0.375, 0.5, 0.375, 0.6162, 0.125, 0.6162, 0.375, 0.5, 0.625, 0.5, 0.625, 0.6162, 0.375, 0.6162, 0.375, 0.0, 0.625, 0.0, 0.625, 0.1338, 0.375, 0.1338])
me_cube.update()
me_cylinder_002 = bpy.data.meshes.new('Cylinder.002')
me_cylinder_002.from_pydata([(0.0, 0.8909, 0.0), (0.0, 0.8909, 0.1412), (0.63, 0.63, 0.0), (0.63, 0.63, 0.1412), (0.8909, 0.0, 0.0), (0.8909, 0.0, 0.1412), (0.63, -0.63, 0.0), (0.63, -0.63, 0.1412), (-0.63, -0.63, 0.0), (-0.63, -0.63, 0.1412), (-0.8909, 0.0, 0.0), (-0.8909, 0.0, 0.1412), (-0.63, 0.63, 0.0), (-0.63, 0.63, 0.1412), (0.0, 0.9365, 0.0), (0.6622, 0.6622, 0.0), (0.6622, 0.6622, 0.1412), (0.0, 0.9365, 0.1412), (0.9365, 0.0, 0.0), (0.9365, 0.0, 0.1412), (0.6622, -0.6622, 0.0), (0.6622, -0.6622, 0.1412), (-0.6622, -0.6622, 0.0), (-0.6622, -0.6622, 0.1412), (-0.9365, 0.0, 0.0), (-0.9365, 0.0, 0.1412), (-0.6622, 0.6622, 0.0), (-0.6622, 0.6622, 0.1412)], [], [(14, 17, 16, 15), (15, 16, 19, 18), (18, 19, 21, 20), (2, 4, 5, 3), (0, 2, 3, 1), (22, 23, 25, 24), (24, 25, 27, 26), (26, 27, 17, 14), (2, 0, 14, 15), (1, 3, 16, 17), (4, 2, 15, 18), (3, 5, 19, 16), (6, 4, 18, 20), (5, 7, 21, 19), (1, 13, 12, 0), (13, 11, 10, 12), (23, 22, 8, 9), (8, 10, 11, 9), (10, 8, 22, 24), (9, 11, 25, 23), (12, 10, 24, 26), (11, 13, 27, 25), (0, 12, 26, 14), (13, 1, 17, 27), (7, 5, 4, 6), (21, 7, 6, 20)])
_uv = me_cylinder_002.uv_layers.new(name='UVMap')
_uv.uv.foreach_set('vector', [1.0, 0.5, 1.0, 1.0, 0.875, 1.0, 0.875, 0.5, 0.875, 0.5, 0.875, 1.0, 0.75, 1.0, 0.75, 0.5, 0.75, 0.5, 0.75, 1.0, 0.625, 1.0, 0.625, 0.5, 0.9115, 0.4115, 0.9783, 0.25, 0.4783, 0.25, 0.4115, 0.4115, 0.75, 0.4783, 0.9115, 0.4115, 0.4115, 0.4115, 0.25, 0.4783, 0.375, 0.5, 0.375, 1.0, 0.25, 1.0, 0.25, 0.5, 0.25, 0.5, 0.25, 1.0, 0.125, 1.0, 0.125, 0.5, 0.125, 0.5, 0.125, 1.0, 0.0, 1.0, 0.0, 0.5, 0.9115, 0.4115, 0.75, 0.4783, 0.75, 0.49, 0.9197, 0.4197, 0.25, 0.4783, 0.4115, 0.4115, 0.4197, 0.4197, 0.25, 0.49, 0.9783, 0.25, 0.9115, 0.4115, 0.9197, 0.4197, 0.99, 0.25, 0.4115, 0.4115, 0.4783, 0.25, 0.49, 0.25, 0.4197, 0.4197, 0.9115, 0.08854, 0.9783, 0.25, 0.99, 0.25, 0.9197, 0.08029, 0.4783, 0.25, 0.4115, 0.08854, 0.4197, 0.08029, 0.49, 0.25, 0.25, 0.4783, 0.08854, 0.4115, 0.5885, 0.4115, 0.75, 0.4783, 0.08854, 0.4115, 0.02167, 0.25, 0.5217, 0.25, 0.5885, 0.4115, 0.08029, 0.08029, 0.5803, 0.08029, 0.5885, 0.08854, 0.08854, 0.08854, 0.5885, 0.08854, 0.5217, 0.25, 0.02167, 0.25, 0.08854, 0.08854, 0.5217, 0.25, 0.5885, 0.08854, 0.5803, 0.08029, 0.51, 0.25, 0.08854, 0.08854, 0.02167, 0.25, 0.01, 0.25, 0.08029, 0.08029, 0.5885, 0.4115, 0.5217, 0.25, 0.51, 0.25, 0.5803, 0.4197, 0.02167, 0.25, 0.08854, 0.4115, 0.08029, 0.4197, 0.01, 0.25, 0.75, 0.4783, 0.5885, 0.4115, 0.5803, 0.4197, 0.75, 0.49, 0.08854, 0.4115, 0.25, 0.4783, 0.25, 0.49, 0.08029, 0.4197, 0.4115, 0.08854, 0.4783, 0.25, 0.9783, 0.25, 0.9115, 0.08854, 0.4197, 0.08029, 0.4115, 0.08854, 0.9115, 0.08854, 0.9197, 0.08029])
me_cylinder_002.update()
me_cube_002 = bpy.data.meshes.new('Cube.002')
me_cube_002.from_pydata([(-0.7896, -2.368, -0.1882), (-0.717, -2.373, -0.1193), (-0.8131, -2.437, -0.1193), (-0.717, -2.373, 0.743), (-0.7896, -2.368, 0.8118), (-0.8131, -2.437, 0.743), (-2.429, -2.376, -0.1882), (-2.462, -2.445, -0.1193), (-2.505, -2.382, -0.1193), (-2.429, -2.376, 0.8118), (-2.505, -2.382, 0.743), (-2.462, -2.445, 0.743), (1.188, 2.221, -0.1882), (1.224, 2.286, -0.1193), (1.241, 2.17, -0.1193), (1.188, 2.221, 0.8118), (1.241, 2.17, 0.743), (1.224, 2.286, 0.743), (-0.02392, 3.663, -0.1882), (-0.07078, 3.732, -0.1193), (-0.0009914, 3.743, -0.1193), (-0.02392, 3.663, 0.8118), (-0.0009913, 3.743, 0.743), (-0.07078, 3.732, 0.743)], [], [(14, 16, 3, 1), (20, 22, 17, 13), (21, 9, 4, 15), (2, 5, 11, 7), (8, 10, 23, 19), (0, 1, 2), (3, 4, 5), (6, 7, 8), (9, 10, 11), (12, 13, 14), (15, 16, 17), (18, 19, 20), (21, 22, 23), (6, 0, 2, 7), (1, 3, 5, 2), (4, 9, 11, 5), (10, 8, 7, 11), (18, 6, 8, 19), (9, 21, 23, 10), (22, 20, 19, 23), (12, 18, 20, 13), (21, 15, 17, 22), (16, 14, 13, 17), (0, 12, 14, 1), (15, 4, 3, 16), (6, 18, 12, 0)])
_uv = me_cube_002.uv_layers.new(name='UVMap')
_uv.uv.foreach_set('vector', [0.3922, 0.7534, 0.6078, 0.7534, 0.6078, 0.9966, 0.3922, 0.9966, 0.3922, 0.5084, 0.6078, 0.5084, 0.6078, 0.7416, 0.3922, 0.7416, 0.628, 0.5096, 0.8721, 0.5104, 0.8717, 0.7396, 0.6284, 0.7404, 0.3922, 0.009638, 0.6078, 0.009638, 0.6078, 0.2404, 0.3922, 0.2404, 0.3922, 0.2526, 0.6078, 0.2526, 0.6078, 0.4974, 0.3922, 0.4974, 0.1283, 0.7396, 0.1284, 0.75, 0.125, 0.7404, 0.6078, 0.0, 0.625, 0.006306, 0.6078, 0.009638, 0.1279, 0.5104, 0.125, 0.5096, 0.1276, 0.5, 0.625, 0.2357, 0.6078, 0.2464, 0.6078, 0.2404, 0.3716, 0.7404, 0.375, 0.7416, 0.3716, 0.75, 0.625, 0.7521, 0.6078, 0.7534, 0.6078, 0.75, 0.372, 0.5096, 0.3724, 0.5, 0.375, 0.5084, 0.625, 0.4957, 0.6078, 0.4988, 0.6078, 0.4974, 0.1279, 0.5104, 0.1283, 0.7396, 0.125, 0.7404, 0.125, 0.5096, 0.3922, 0.0, 0.6078, 0.0, 0.6078, 0.009638, 0.3922, 0.009638, 0.625, 0.006306, 0.625, 0.2357, 0.6078, 0.2404, 0.6078, 0.009638, 0.6078, 0.2526, 0.3922, 0.2526, 0.3922, 0.2404, 0.6078, 0.2404, 0.372, 0.5096, 0.1279, 0.5104, 0.1276, 0.5, 0.3724, 0.5, 0.625, 0.2538, 0.625, 0.4957, 0.6078, 0.4974, 0.6078, 0.2526, 0.6078, 0.5084, 0.3922, 0.5084, 0.3922, 0.4974, 0.6078, 0.4974, 0.3716, 0.7404, 0.372, 0.5096, 0.3922, 0.5084, 0.3922, 0.7416, 0.628, 0.5096, 0.6284, 0.7404, 0.6078, 0.7416, 0.6078, 0.5084, 0.6078, 0.7534, 0.3922, 0.7534, 0.3922, 0.7416, 0.6078, 0.7416, 0.1283, 0.7396, 0.3716, 0.7404, 0.3716, 0.75, 0.1284, 0.75, 0.625, 0.7521, 0.625, 0.9978, 0.6078, 0.9966, 0.6078, 0.7534, 0.1279, 0.5104, 0.372, 0.5096, 0.3716, 0.7404, 0.1283, 0.7396])
me_cube_002.update()
me_cube_009 = bpy.data.meshes.new('Cube.009')
me_cube_009.from_pydata([(0.8374, -1.668, -0.5), (0.9068, -1.646, -0.4311), (0.8417, -1.741, -0.4311), (0.9068, -1.646, 0.4311), (0.8374, -1.668, 0.5), (0.8417, -1.741, 0.4311), (-0.5664, -1.657, -0.5), (-0.5708, -1.733, -0.4311), (-0.635, -1.691, -0.4311), (-0.5664, -1.657, 0.5), (-0.635, -1.691, 0.4311), (-0.5708, -1.733, 0.4311), (0.8363, 2.373, -0.5), (0.8451, 2.446, -0.4311), (0.9046, 2.345, -0.4311), (0.8363, 2.373, 0.5), (0.9046, 2.345, 0.4311), (0.8451, 2.446, 0.4311), (-0.5647, 3.757, -0.4741), (-0.6339, 3.803, -0.4052), (-0.5735, 3.84, -0.4052), (-0.5647, 3.757, 0.5259), (-0.5735, 3.84, 0.457), (-0.6339, 3.803, 0.457)], [], [(14, 16, 3, 1), (20, 22, 17, 13), (4, 15, 21, 9), (2, 5, 11, 7), (8, 10, 23, 19), (0, 1, 2), (3, 4, 5), (6, 7, 8), (9, 10, 11), (12, 13, 14), (15, 16, 17), (18, 19, 20), (21, 22, 23), (6, 0, 2, 7), (1, 3, 5, 2), (4, 9, 11, 5), (10, 8, 7, 11), (18, 6, 8, 19), (9, 21, 23, 10), (22, 20, 19, 23), (12, 18, 20, 13), (21, 15, 17, 22), (16, 14, 13, 17), (0, 12, 14, 1), (15, 4, 3, 16), (6, 18, 12, 0)])
_uv = me_cube_009.uv_layers.new(name='UVMap')
_uv.uv.foreach_set('vector', [0.3922, 0.7534, 0.6078, 0.7534, 0.6078, 0.9966, 0.3922, 0.9966, 0.3922, 0.5084, 0.6078, 0.5084, 0.6078, 0.7416, 0.3922, 0.7416, 0.625, 0.9978, 0.625, 0.7521, 0.628, 0.5096, 0.625, 0.2538, 0.3922, 0.009638, 0.6078, 0.009638, 0.6078, 0.2404, 0.3922, 0.2404, 0.3922, 0.2526, 0.6078, 0.2526, 0.6078, 0.4974, 0.3922, 0.4974, 0.1283, 0.7396, 0.1284, 0.75, 0.125, 0.7404, 0.6078, 0.0, 0.625, 0.006306, 0.6078, 0.009638, 0.1279, 0.5104, 0.125, 0.5096, 0.1276, 0.5, 0.625, 0.2357, 0.6078, 0.2464, 0.6078, 0.2404, 0.3716, 0.7404, 0.375, 0.7416, 0.3716, 0.75, 0.625, 0.7521, 0.6078, 0.7534, 0.6078, 0.75, 0.372, 0.5096, 0.3724, 0.5, 0.375, 0.5084, 0.625, 0.4957, 0.6078, 0.4988, 0.6078, 0.4974, 0.1279, 0.5104, 0.1283, 0.7396, 0.125, 0.7404, 0.125, 0.5096, 0.3922, 0.0, 0.6078, 0.0, 0.6078, 0.009638, 0.3922, 0.009638, 0.625, 0.006306, 0.625, 0.2357, 0.6078, 0.2404, 0.6078, 0.009638, 0.6078, 0.2526, 0.3922, 0.2526, 0.3922, 0.2404, 0.6078, 0.2404, 0.372, 0.5096, 0.1279, 0.5104, 0.1276, 0.5, 0.3724, 0.5, 0.625, 0.2538, 0.625, 0.4957, 0.6078, 0.4974, 0.6078, 0.2526, 0.6078, 0.5084, 0.3922, 0.5084, 0.3922, 0.4974, 0.6078, 0.4974, 0.3716, 0.7404, 0.372, 0.5096, 0.3922, 0.5084, 0.3922, 0.7416, 0.628, 0.5096, 0.6284, 0.7404, 0.6078, 0.7416, 0.6078, 0.5084, 0.6078, 0.7534, 0.3922, 0.7534, 0.3922, 0.7416, 0.6078, 0.7416, 0.1283, 0.7396, 0.3716, 0.7404, 0.3716, 0.75, 0.1284, 0.75, 0.625, 0.7521, 0.625, 0.9978, 0.6078, 0.9966, 0.6078, 0.7534, 0.1279, 0.5104, 0.372, 0.5096, 0.3716, 0.7404, 0.1283, 0.7396])
me_cube_009.update()
me_cube_010 = bpy.data.meshes.new('Cube.010')
me_cube_010.from_pydata([(0.8374, -1.668, -0.5), (0.9068, -1.646, -0.4311), (0.8417, -1.741, -0.4311), (0.9068, -1.646, 0.4311), (0.8374, -1.668, 0.5), (0.8417, -1.741, 0.4311), (-0.5664, -1.657, -0.5), (-0.5708, -1.733, -0.4311), (-0.635, -1.691, -0.4311), (-0.5664, -1.657, 0.5), (-0.635, -1.691, 0.4311), (-0.5708, -1.733, 0.4311), (0.8363, 2.385, -0.5), (0.8451, 2.458, -0.4311), (0.9046, 2.357, -0.4311), (0.8363, 2.385, 0.5), (0.9046, 2.357, 0.4311), (0.8451, 2.458, 0.4311), (-0.374, 3.657, -0.4741), (-0.4432, 3.703, -0.4052), (-0.3828, 3.74, -0.4052), (-0.374, 3.657, 0.5259), (-0.3828, 3.74, 0.457), (-0.4432, 3.703, 0.457)], [], [(14, 16, 3, 1), (20, 22, 17, 13), (4, 15, 21, 9), (2, 5, 11, 7), (8, 10, 23, 19), (0, 1, 2), (3, 4, 5), (6, 7, 8), (9, 10, 11), (12, 13, 14), (15, 16, 17), (18, 19, 20), (21, 22, 23), (6, 0, 2, 7), (1, 3, 5, 2), (4, 9, 11, 5), (10, 8, 7, 11), (18, 6, 8, 19), (9, 21, 23, 10), (22, 20, 19, 23), (12, 18, 20, 13), (21, 15, 17, 22), (16, 14, 13, 17), (0, 12, 14, 1), (15, 4, 3, 16), (6, 18, 12, 0)])
_uv = me_cube_010.uv_layers.new(name='UVMap')
_uv.uv.foreach_set('vector', [0.3922, 0.7534, 0.6078, 0.7534, 0.6078, 0.9966, 0.3922, 0.9966, 0.3922, 0.5084, 0.6078, 0.5084, 0.6078, 0.7416, 0.3922, 0.7416, 0.625, 0.9978, 0.625, 0.7521, 0.628, 0.5096, 0.625, 0.2538, 0.3922, 0.009638, 0.6078, 0.009638, 0.6078, 0.2404, 0.3922, 0.2404, 0.3922, 0.2526, 0.6078, 0.2526, 0.6078, 0.4974, 0.3922, 0.4974, 0.1283, 0.7396, 0.1284, 0.75, 0.125, 0.7404, 0.6078, 0.0, 0.625, 0.006306, 0.6078, 0.009638, 0.1279, 0.5104, 0.125, 0.5096, 0.1276, 0.5, 0.625, 0.2357, 0.6078, 0.2464, 0.6078, 0.2404, 0.3716, 0.7404, 0.375, 0.7416, 0.3716, 0.75, 0.625, 0.7521, 0.6078, 0.7534, 0.6078, 0.75, 0.372, 0.5096, 0.3724, 0.5, 0.375, 0.5084, 0.625, 0.4957, 0.6078, 0.4988, 0.6078, 0.4974, 0.1279, 0.5104, 0.1283, 0.7396, 0.125, 0.7404, 0.125, 0.5096, 0.3922, 0.0, 0.6078, 0.0, 0.6078, 0.009638, 0.3922, 0.009638, 0.625, 0.006306, 0.625, 0.2357, 0.6078, 0.2404, 0.6078, 0.009638, 0.6078, 0.2526, 0.3922, 0.2526, 0.3922, 0.2404, 0.6078, 0.2404, 0.372, 0.5096, 0.1279, 0.5104, 0.1276, 0.5, 0.3724, 0.5, 0.625, 0.2538, 0.625, 0.4957, 0.6078, 0.4974, 0.6078, 0.2526, 0.6078, 0.5084, 0.3922, 0.5084, 0.3922, 0.4974, 0.6078, 0.4974, 0.3716, 0.7404, 0.372, 0.5096, 0.3922, 0.5084, 0.3922, 0.7416, 0.628, 0.5096, 0.6284, 0.7404, 0.6078, 0.7416, 0.6078, 0.5084, 0.6078, 0.7534, 0.3922, 0.7534, 0.3922, 0.7416, 0.6078, 0.7416, 0.1283, 0.7396, 0.3716, 0.7404, 0.3716, 0.75, 0.1284, 0.75, 0.625, 0.7521, 0.625, 0.9978, 0.6078, 0.9966, 0.6078, 0.7534, 0.1279, 0.5104, 0.372, 0.5096, 0.3716, 0.7404, 0.1283, 0.7396])
me_cube_010.update()

# ---- objects
ob_floor = bpy.data.objects.new('Floor', me_cylinder)
ob_sidestone2 = bpy.data.objects.new('SideStone2', me_cube_001)
ob_sidestone3 = bpy.data.objects.new('SideStone3', me_cube_003)
ob_sidestone4 = bpy.data.objects.new('SideStone4', me_cube_004)
ob_sidestone5 = bpy.data.objects.new('SideStone5', me_cube_005)
ob_sidestone1 = bpy.data.objects.new('SideStone1', me_cube_007)
ob_stairs = bpy.data.objects.new('Stairs', me_cube_008)
ob_platform = bpy.data.objects.new('Platform', me_cylinder_001)
ob_staircolider = bpy.data.objects.new('StairColider', me_cube)
ob_oob_protection = bpy.data.objects.new('OOB Protection', me_cylinder_002)
ob_sidestone6_001 = bpy.data.objects.new('SideStone6.001', me_cube_002)
ob_sidestone6_002 = bpy.data.objects.new('SideStone6.002', me_cube_009)
ob_sidestone6_003 = bpy.data.objects.new('SideStone6.003', me_cube_010)

# ---- transforms, parenting, visibility, modifiers, constraints
ob_floor.location = (0.0, 0.0, 0.0282)
ob_floor.scale = (1.078, 1.078, 1.0)
ob_sidestone2.location = (-6.082, 2.529, 0.6164)
ob_sidestone3.location = (-2.484, 6.113, 0.6164)
ob_sidestone3.rotation_euler = (0.0, -0.0, -0.788)
ob_sidestone4.location = (2.569, 6.092, 0.6164)
ob_sidestone4.rotation_euler = (0.0, -0.0, -1.57)
ob_sidestone5.location = (6.1, 2.53, 0.6164)
ob_sidestone5.rotation_euler = (0.0, -0.0, -2.352)
ob_sidestone1.location = (-6.074, -2.549, 0.6164)
ob_sidestone1.rotation_euler = (0.0, -0.0, 0.783)
ob_stairs.location = (0.1327, -6.704, 0.8639)
ob_platform.location = (-5.31e-09, -3.153e-09, 1.074)
ob_staircolider.location = (0.1327, -6.704, 0.8639)
ob_oob_protection.location = (0.0, 0.0, 0.0)
ob_oob_protection.scale = (9.667, 9.667, 9.667)
ob_sidestone6_001.location = (6.09, -2.457, 0.6164)
ob_sidestone6_001.rotation_euler = (0.0, -0.0, -3.149)
ob_sidestone6_002.location = (5.2, -8.6, 0.9282)
ob_sidestone6_003.location = (-5.1, -8.6, 0.9282)
ob_sidestone6_003.rotation_euler = (-0.0, 3.142, -0.0)

# ---- collection membership
col_collection.objects.link(ob_floor)
col_collection.objects.link(ob_sidestone2)
col_collection.objects.link(ob_sidestone3)
col_collection.objects.link(ob_sidestone4)
col_collection.objects.link(ob_sidestone5)
col_collection.objects.link(ob_sidestone1)
col_collection.objects.link(ob_stairs)
col_collection.objects.link(ob_platform)
col_collection.objects.link(ob_staircolider)
col_collection.objects.link(ob_oob_protection)
col_collection.objects.link(ob_sidestone6_001)
col_collection.objects.link(ob_sidestone6_002)
col_collection.objects.link(ob_sidestone6_003)

# ---- scene / render settings (as saved in the file)
scene.frame_start = 1; scene.frame_end = 250; scene.frame_set(1)
scene.render.engine = 'BLENDER_EEVEE_NEXT'
scene.cycles.sampling_pattern = 'TABULATED_SOBOL'
scene.cycles.use_light_tree = False
scene.view_settings.view_transform = 'Filmic'
bpy.context.view_layer.update()

# ---- added for rendering (the .blend has no active camera and no usable light): camera, sun
cam_auto = bpy.data.cameras.new('AutoCamera')
cam_auto.lens = 50.0
cam_auto.sensor_width = 36.0
cam_auto.clip_end = 1000.0
ob_auto_camera = bpy.data.objects.new('AutoCamera', cam_auto)
scene.collection.objects.link(ob_auto_camera)
ob_auto_camera.location = (26.9455, -32.4095, 22.3753)
ob_auto_camera.rotation_euler = (1.09748, -7.21219e-08, 0.694738)
scene.camera = ob_auto_camera
light_auto_sun = bpy.data.lights.new('AutoSun', 'SUN')
light_auto_sun.energy = 3.0
light_auto_sun.angle = 0.0523599
ob_auto_sun = bpy.data.objects.new('AutoSun', light_auto_sun)
scene.collection.objects.link(ob_auto_sun)
ob_auto_sun.rotation_euler = (0.872665, 0.174533, 0.523599)
bpy.context.view_layer.update()
